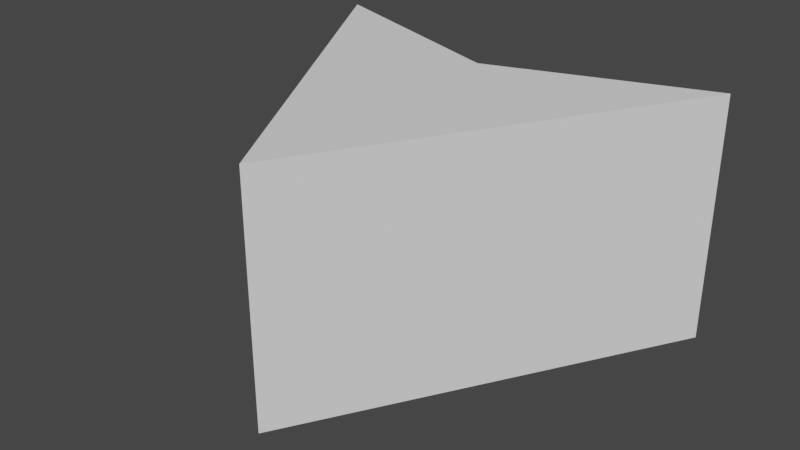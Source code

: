 # Source: simpleTriangle.blend  (saved by Blender 3.3.6; exported with 4.5.12 LTS)
import bpy
from mathutils import Matrix  # noqa: F401  (used for matrix-valued properties, if any)

bpy.ops.wm.read_factory_settings(use_empty=True)
scene = bpy.context.scene
scene.name = 'Scene'

# ---- collections
col_collection = bpy.data.collections.new('Collection'); scene.collection.children.link(col_collection)

# ---- world
world_world = bpy.data.worlds.new('World'); scene.world = world_world
world_world.use_nodes = True; world_world.node_tree.nodes.clear()
_N = world_world.node_tree.nodes; _L = world_world.node_tree.links
n0 = _N.new('ShaderNodeOutputWorld'); n0.name = 'World Output'; n0.location = (300, 300)
n1 = _N.new('ShaderNodeBackground'); n1.name = 'Background'; n1.location = (10, 300)
n1.inputs[0].default_value = (0.05088, 0.05088, 0.05088, 1.0)
_L.new(n1.outputs[0], n0.inputs[0])
n0.is_active_output = True
world_world.color = (0.05088, 0.05088, 0.05088)
world_world.use_sun_shadow = False
world_world.sun_shadow_jitter_overblur = 0.0

# ---- meshes
me_cylinder = bpy.data.meshes.new('Cylinder')
me_cylinder.from_pydata([(0.0, 1.0, -0.5), (0.0, 1.0, 0.5), (0.866, -0.5, -0.5), (0.866, -0.5, 0.5), (-0.866, -0.5, -0.5), (-0.866, -0.5, 0.5), (9.775e-08, -0.2, -0.5), (9.775e-08, -0.2, 0.5)], [], [(0, 1, 3, 2), (6, 7, 5, 4), (1, 5, 7), (4, 5, 1, 0), (0, 2, 6), (2, 3, 7, 6), (3, 1, 7), (4, 0, 6)])
_uv = me_cylinder.uv_layers.new(name='UVMap')
_uv.uv.foreach_set('vector', [1.0, 0.5, 1.0, 1.0, 0.6667, 1.0, 0.6667, 0.5, 0.5, 0.5, 0.5, 1.0, 0.3333, 1.0, 0.3333, 0.5, 0.25, 0.49, 0.04215, 0.13, 0.25, 0.13, 0.3333, 0.5, 0.3333, 1.0, -5.96e-08, 1.0, -5.96e-08, 0.5, 0.75, 0.49, 0.9578, 0.13, 0.75, 0.13, 0.6667, 0.5, 0.6667, 1.0, 0.5, 1.0, 0.5, 0.5, 0.4578, 0.13, 0.25, 0.49, 0.25, 0.13, 0.5422, 0.13, 0.75, 0.49, 0.75, 0.13])
me_cylinder.update()
me_cylinder_001 = bpy.data.meshes.new('Cylinder.001')
me_cylinder_001.from_pydata([(0.0, 0.9, -0.45), (0.0, 0.9, 0.45), (0.7794, -0.45, -0.45), (0.7794, -0.45, 0.45), (-0.7794, -0.45, -0.45), (-0.7794, -0.45, 0.45), (1.629e-07, 0.05, -0.45), (1.629e-07, 0.05, 0.45)], [], [(0, 1, 3, 2), (6, 7, 5, 4), (1, 5, 7), (4, 5, 1, 0), (0, 2, 6), (2, 3, 7, 6), (3, 1, 7), (4, 0, 6)])
_uv = me_cylinder_001.uv_layers.new(name='UVMap')
_uv.uv.foreach_set('vector', [1.0, 0.5, 1.0, 1.0, 0.6667, 1.0, 0.6667, 0.5, 0.5, 0.5, 0.5, 1.0, 0.3333, 1.0, 0.3333, 0.5, 0.25, 0.49, 0.04215, 0.13, 0.25, 0.13, 0.3333, 0.5, 0.3333, 1.0, -5.96e-08, 1.0, -5.96e-08, 0.5, 0.75, 0.49, 0.9578, 0.13, 0.75, 0.13, 0.6667, 0.5, 0.6667, 1.0, 0.5, 1.0, 0.5, 0.5, 0.4578, 0.13, 0.25, 0.49, 0.25, 0.13, 0.5422, 0.13, 0.75, 0.49, 0.75, 0.13])
_ca = me_cylinder_001.color_attributes.new('Col', 'BYTE_COLOR', 'CORNER')
_ca.data.foreach_set('color', [1.0, 1.0, 1.0, 1.0, 1.0, 1.0, 1.0, 1.0, 1.0, 1.0, 1.0, 1.0, 1.0, 1.0, 1.0, 1.0, 1.0, 1.0, 1.0, 1.0, 1.0, 1.0, 1.0, 1.0, 1.0, 1.0, 1.0, 1.0, 1.0, 1.0, 1.0, 1.0, 1.0, 1.0, 1.0, 1.0, 1.0, 1.0, 1.0, 1.0, 1.0, 1.0, 1.0, 1.0, 1.0, 1.0, 1.0, 1.0, 1.0, 1.0, 1.0, 1.0, 1.0, 1.0, 1.0, 1.0, 1.0, 1.0, 1.0, 1.0, 1.0, 1.0, 1.0, 1.0, 1.0, 1.0, 1.0, 1.0, 1.0, 1.0, 1.0, 1.0, 1.0, 1.0, 1.0, 1.0, 1.0, 1.0, 1.0, 1.0, 1.0, 1.0, 1.0, 1.0, 1.0, 1.0, 1.0, 1.0, 1.0, 1.0, 1.0, 1.0, 1.0, 1.0, 1.0, 1.0, 1.0, 1.0, 1.0, 1.0, 1.0, 1.0, 1.0, 1.0, 1.0, 1.0, 1.0, 1.0, 1.0, 1.0, 1.0, 1.0])
me_cylinder_001.update()

# ---- objects
ob_mesh = bpy.data.objects.new('Mesh', me_cylinder)
ob_collision_convcolonly = bpy.data.objects.new('Collision-convcolonly', me_cylinder_001)

# ---- transforms, parenting, visibility, modifiers, constraints
ob_mesh.location = (0.0, 0.0, 0.0)
ob_mesh.rotation_euler = (0.0, -0.0, 3.142)
ob_collision_convcolonly.location = (0.0, 0.0, 0.0)
ob_collision_convcolonly.rotation_euler = (0.0, -0.0, 3.142)

# ---- collection membership
col_collection.objects.link(ob_mesh)
col_collection.objects.link(ob_collision_convcolonly)

# ---- scene / render settings (as saved in the file)
scene.frame_start = 1; scene.frame_end = 250; scene.frame_set(1)
scene.render.engine = 'BLENDER_EEVEE_NEXT'
scene.cycles.sampling_pattern = 'TABULATED_SOBOL'
scene.cycles.use_light_tree = False
scene.view_settings.view_transform = 'Filmic'
bpy.context.view_layer.update()

# ---- added for rendering (the .blend has no active camera and no usable light): camera, sun
cam_auto = bpy.data.cameras.new('AutoCamera')
cam_auto.lens = 50.0
cam_auto.sensor_width = 36.0
cam_auto.clip_end = 1000.0
ob_auto_camera = bpy.data.objects.new('AutoCamera', cam_auto)
scene.collection.objects.link(ob_auto_camera)
ob_auto_camera.location = (2.31306, -3.02567, 1.85045)
ob_auto_camera.rotation_euler = (1.09748, -7.21219e-08, 0.694738)
scene.camera = ob_auto_camera
light_auto_sun = bpy.data.lights.new('AutoSun', 'SUN')
light_auto_sun.energy = 3.0
light_auto_sun.angle = 0.0523599
ob_auto_sun = bpy.data.objects.new('AutoSun', light_auto_sun)
scene.collection.objects.link(ob_auto_sun)
ob_auto_sun.rotation_euler = (0.872665, 0.174533, 0.523599)
bpy.context.view_layer.update()
